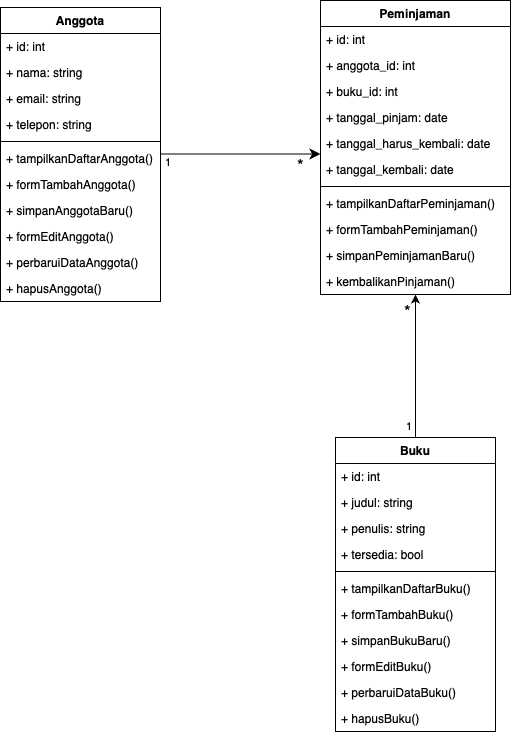

The diagram above was exported from draw.io. Its source (the exported page's mxGraphModel, read from the mxfile embedded in the PNG):
<mxGraphModel dx="668" dy="613" grid="1" gridSize="10" guides="1" tooltips="1" connect="1" arrows="1" fold="1" page="1" pageScale="1" pageWidth="827" pageHeight="1169" math="0" shadow="0">
  <root>
    <mxCell id="WIyWlLk6GJQsqaUBKTNV-0" />
    <mxCell id="WIyWlLk6GJQsqaUBKTNV-1" parent="WIyWlLk6GJQsqaUBKTNV-0" />
    <mxCell id="zkfFHV4jXpPFQw0GAbJ--0" value="Anggota" style="swimlane;fontStyle=1;align=center;verticalAlign=top;childLayout=stackLayout;horizontal=1;startSize=26;horizontalStack=0;resizeParent=1;resizeLast=0;collapsible=1;marginBottom=0;rounded=0;shadow=0;strokeWidth=1;" parent="WIyWlLk6GJQsqaUBKTNV-1" vertex="1">
      <mxGeometry x="60" y="240" width="160" height="294" as="geometry">
        <mxRectangle x="230" y="140" width="160" height="26" as="alternateBounds" />
      </mxGeometry>
    </mxCell>
    <mxCell id="zkfFHV4jXpPFQw0GAbJ--1" value="+ id: int" style="text;align=left;verticalAlign=top;spacingLeft=4;spacingRight=4;overflow=hidden;rotatable=0;points=[[0,0.5],[1,0.5]];portConstraint=eastwest;" parent="zkfFHV4jXpPFQw0GAbJ--0" vertex="1">
      <mxGeometry y="26" width="160" height="26" as="geometry" />
    </mxCell>
    <mxCell id="zkfFHV4jXpPFQw0GAbJ--2" value="+ nama: string&#10;" style="text;align=left;verticalAlign=top;spacingLeft=4;spacingRight=4;overflow=hidden;rotatable=0;points=[[0,0.5],[1,0.5]];portConstraint=eastwest;rounded=0;shadow=0;html=0;" parent="zkfFHV4jXpPFQw0GAbJ--0" vertex="1">
      <mxGeometry y="52" width="160" height="26" as="geometry" />
    </mxCell>
    <mxCell id="zkfFHV4jXpPFQw0GAbJ--3" value="+ email: string" style="text;align=left;verticalAlign=top;spacingLeft=4;spacingRight=4;overflow=hidden;rotatable=0;points=[[0,0.5],[1,0.5]];portConstraint=eastwest;rounded=0;shadow=0;html=0;" parent="zkfFHV4jXpPFQw0GAbJ--0" vertex="1">
      <mxGeometry y="78" width="160" height="26" as="geometry" />
    </mxCell>
    <mxCell id="TYRFFWi467T_6kmOzu1B-0" value="+ telepon: string" style="text;align=left;verticalAlign=top;spacingLeft=4;spacingRight=4;overflow=hidden;rotatable=0;points=[[0,0.5],[1,0.5]];portConstraint=eastwest;rounded=0;shadow=0;html=0;" parent="zkfFHV4jXpPFQw0GAbJ--0" vertex="1">
      <mxGeometry y="104" width="160" height="26" as="geometry" />
    </mxCell>
    <mxCell id="zkfFHV4jXpPFQw0GAbJ--4" value="" style="line;html=1;strokeWidth=1;align=left;verticalAlign=middle;spacingTop=-1;spacingLeft=3;spacingRight=3;rotatable=0;labelPosition=right;points=[];portConstraint=eastwest;" parent="zkfFHV4jXpPFQw0GAbJ--0" vertex="1">
      <mxGeometry y="130" width="160" height="8" as="geometry" />
    </mxCell>
    <mxCell id="TYRFFWi467T_6kmOzu1B-2" value="+ tampilkanDaftarAnggota()" style="text;align=left;verticalAlign=top;spacingLeft=4;spacingRight=4;overflow=hidden;rotatable=0;points=[[0,0.5],[1,0.5]];portConstraint=eastwest;" parent="zkfFHV4jXpPFQw0GAbJ--0" vertex="1">
      <mxGeometry y="138" width="160" height="26" as="geometry" />
    </mxCell>
    <mxCell id="zkfFHV4jXpPFQw0GAbJ--5" value="+ formTambahAnggota()" style="text;align=left;verticalAlign=top;spacingLeft=4;spacingRight=4;overflow=hidden;rotatable=0;points=[[0,0.5],[1,0.5]];portConstraint=eastwest;" parent="zkfFHV4jXpPFQw0GAbJ--0" vertex="1">
      <mxGeometry y="164" width="160" height="26" as="geometry" />
    </mxCell>
    <mxCell id="TYRFFWi467T_6kmOzu1B-1" value="+ simpanAnggotaBaru()" style="text;align=left;verticalAlign=top;spacingLeft=4;spacingRight=4;overflow=hidden;rotatable=0;points=[[0,0.5],[1,0.5]];portConstraint=eastwest;" parent="zkfFHV4jXpPFQw0GAbJ--0" vertex="1">
      <mxGeometry y="190" width="160" height="26" as="geometry" />
    </mxCell>
    <mxCell id="TYRFFWi467T_6kmOzu1B-3" value="+ formEditAnggota()" style="text;align=left;verticalAlign=top;spacingLeft=4;spacingRight=4;overflow=hidden;rotatable=0;points=[[0,0.5],[1,0.5]];portConstraint=eastwest;" parent="zkfFHV4jXpPFQw0GAbJ--0" vertex="1">
      <mxGeometry y="216" width="160" height="26" as="geometry" />
    </mxCell>
    <mxCell id="TYRFFWi467T_6kmOzu1B-5" value="+ perbaruiDataAnggota()" style="text;align=left;verticalAlign=top;spacingLeft=4;spacingRight=4;overflow=hidden;rotatable=0;points=[[0,0.5],[1,0.5]];portConstraint=eastwest;" parent="zkfFHV4jXpPFQw0GAbJ--0" vertex="1">
      <mxGeometry y="242" width="160" height="26" as="geometry" />
    </mxCell>
    <mxCell id="TYRFFWi467T_6kmOzu1B-4" value="+ hapusAnggota()" style="text;align=left;verticalAlign=top;spacingLeft=4;spacingRight=4;overflow=hidden;rotatable=0;points=[[0,0.5],[1,0.5]];portConstraint=eastwest;" parent="zkfFHV4jXpPFQw0GAbJ--0" vertex="1">
      <mxGeometry y="268" width="160" height="26" as="geometry" />
    </mxCell>
    <mxCell id="TYRFFWi467T_6kmOzu1B-6" value="Buku" style="swimlane;fontStyle=1;align=center;verticalAlign=top;childLayout=stackLayout;horizontal=1;startSize=26;horizontalStack=0;resizeParent=1;resizeLast=0;collapsible=1;marginBottom=0;rounded=0;shadow=0;strokeWidth=1;" parent="WIyWlLk6GJQsqaUBKTNV-1" vertex="1">
      <mxGeometry x="395" y="670" width="160" height="294" as="geometry">
        <mxRectangle x="230" y="140" width="160" height="26" as="alternateBounds" />
      </mxGeometry>
    </mxCell>
    <mxCell id="TYRFFWi467T_6kmOzu1B-7" value="+ id: int" style="text;align=left;verticalAlign=top;spacingLeft=4;spacingRight=4;overflow=hidden;rotatable=0;points=[[0,0.5],[1,0.5]];portConstraint=eastwest;" parent="TYRFFWi467T_6kmOzu1B-6" vertex="1">
      <mxGeometry y="26" width="160" height="26" as="geometry" />
    </mxCell>
    <mxCell id="TYRFFWi467T_6kmOzu1B-8" value="+ judul: string" style="text;align=left;verticalAlign=top;spacingLeft=4;spacingRight=4;overflow=hidden;rotatable=0;points=[[0,0.5],[1,0.5]];portConstraint=eastwest;rounded=0;shadow=0;html=0;" parent="TYRFFWi467T_6kmOzu1B-6" vertex="1">
      <mxGeometry y="52" width="160" height="26" as="geometry" />
    </mxCell>
    <mxCell id="TYRFFWi467T_6kmOzu1B-9" value="+ penulis: string" style="text;align=left;verticalAlign=top;spacingLeft=4;spacingRight=4;overflow=hidden;rotatable=0;points=[[0,0.5],[1,0.5]];portConstraint=eastwest;rounded=0;shadow=0;html=0;" parent="TYRFFWi467T_6kmOzu1B-6" vertex="1">
      <mxGeometry y="78" width="160" height="26" as="geometry" />
    </mxCell>
    <mxCell id="TYRFFWi467T_6kmOzu1B-10" value="+ tersedia: bool" style="text;align=left;verticalAlign=top;spacingLeft=4;spacingRight=4;overflow=hidden;rotatable=0;points=[[0,0.5],[1,0.5]];portConstraint=eastwest;rounded=0;shadow=0;html=0;" parent="TYRFFWi467T_6kmOzu1B-6" vertex="1">
      <mxGeometry y="104" width="160" height="26" as="geometry" />
    </mxCell>
    <mxCell id="TYRFFWi467T_6kmOzu1B-11" value="" style="line;html=1;strokeWidth=1;align=left;verticalAlign=middle;spacingTop=-1;spacingLeft=3;spacingRight=3;rotatable=0;labelPosition=right;points=[];portConstraint=eastwest;" parent="TYRFFWi467T_6kmOzu1B-6" vertex="1">
      <mxGeometry y="130" width="160" height="8" as="geometry" />
    </mxCell>
    <mxCell id="TYRFFWi467T_6kmOzu1B-12" value="+ tampilkanDaftarBuku()" style="text;align=left;verticalAlign=top;spacingLeft=4;spacingRight=4;overflow=hidden;rotatable=0;points=[[0,0.5],[1,0.5]];portConstraint=eastwest;" parent="TYRFFWi467T_6kmOzu1B-6" vertex="1">
      <mxGeometry y="138" width="160" height="26" as="geometry" />
    </mxCell>
    <mxCell id="TYRFFWi467T_6kmOzu1B-13" value="+ formTambahBuku()" style="text;align=left;verticalAlign=top;spacingLeft=4;spacingRight=4;overflow=hidden;rotatable=0;points=[[0,0.5],[1,0.5]];portConstraint=eastwest;" parent="TYRFFWi467T_6kmOzu1B-6" vertex="1">
      <mxGeometry y="164" width="160" height="26" as="geometry" />
    </mxCell>
    <mxCell id="TYRFFWi467T_6kmOzu1B-14" value="+ simpanBukuBaru()" style="text;align=left;verticalAlign=top;spacingLeft=4;spacingRight=4;overflow=hidden;rotatable=0;points=[[0,0.5],[1,0.5]];portConstraint=eastwest;" parent="TYRFFWi467T_6kmOzu1B-6" vertex="1">
      <mxGeometry y="190" width="160" height="26" as="geometry" />
    </mxCell>
    <mxCell id="TYRFFWi467T_6kmOzu1B-15" value="+ formEditBuku()" style="text;align=left;verticalAlign=top;spacingLeft=4;spacingRight=4;overflow=hidden;rotatable=0;points=[[0,0.5],[1,0.5]];portConstraint=eastwest;" parent="TYRFFWi467T_6kmOzu1B-6" vertex="1">
      <mxGeometry y="216" width="160" height="26" as="geometry" />
    </mxCell>
    <mxCell id="TYRFFWi467T_6kmOzu1B-16" value="+ perbaruiDataBuku()" style="text;align=left;verticalAlign=top;spacingLeft=4;spacingRight=4;overflow=hidden;rotatable=0;points=[[0,0.5],[1,0.5]];portConstraint=eastwest;" parent="TYRFFWi467T_6kmOzu1B-6" vertex="1">
      <mxGeometry y="242" width="160" height="26" as="geometry" />
    </mxCell>
    <mxCell id="TYRFFWi467T_6kmOzu1B-17" value="+ hapusBuku()" style="text;align=left;verticalAlign=top;spacingLeft=4;spacingRight=4;overflow=hidden;rotatable=0;points=[[0,0.5],[1,0.5]];portConstraint=eastwest;" parent="TYRFFWi467T_6kmOzu1B-6" vertex="1">
      <mxGeometry y="268" width="160" height="26" as="geometry" />
    </mxCell>
    <mxCell id="TYRFFWi467T_6kmOzu1B-18" value="Peminjaman" style="swimlane;fontStyle=1;align=center;verticalAlign=top;childLayout=stackLayout;horizontal=1;startSize=26;horizontalStack=0;resizeParent=1;resizeLast=0;collapsible=1;marginBottom=0;rounded=0;shadow=0;strokeWidth=1;" parent="WIyWlLk6GJQsqaUBKTNV-1" vertex="1">
      <mxGeometry x="380" y="233" width="190" height="294" as="geometry">
        <mxRectangle x="230" y="140" width="160" height="26" as="alternateBounds" />
      </mxGeometry>
    </mxCell>
    <mxCell id="TYRFFWi467T_6kmOzu1B-19" value="+ id: int" style="text;align=left;verticalAlign=top;spacingLeft=4;spacingRight=4;overflow=hidden;rotatable=0;points=[[0,0.5],[1,0.5]];portConstraint=eastwest;" parent="TYRFFWi467T_6kmOzu1B-18" vertex="1">
      <mxGeometry y="26" width="190" height="26" as="geometry" />
    </mxCell>
    <mxCell id="TYRFFWi467T_6kmOzu1B-20" value="+ anggota_id: int" style="text;align=left;verticalAlign=top;spacingLeft=4;spacingRight=4;overflow=hidden;rotatable=0;points=[[0,0.5],[1,0.5]];portConstraint=eastwest;rounded=0;shadow=0;html=0;" parent="TYRFFWi467T_6kmOzu1B-18" vertex="1">
      <mxGeometry y="52" width="190" height="26" as="geometry" />
    </mxCell>
    <mxCell id="TYRFFWi467T_6kmOzu1B-21" value="+ buku_id: int" style="text;align=left;verticalAlign=top;spacingLeft=4;spacingRight=4;overflow=hidden;rotatable=0;points=[[0,0.5],[1,0.5]];portConstraint=eastwest;rounded=0;shadow=0;html=0;" parent="TYRFFWi467T_6kmOzu1B-18" vertex="1">
      <mxGeometry y="78" width="190" height="26" as="geometry" />
    </mxCell>
    <mxCell id="TYRFFWi467T_6kmOzu1B-31" value="+ tanggal_pinjam: date" style="text;align=left;verticalAlign=top;spacingLeft=4;spacingRight=4;overflow=hidden;rotatable=0;points=[[0,0.5],[1,0.5]];portConstraint=eastwest;rounded=0;shadow=0;html=0;" parent="TYRFFWi467T_6kmOzu1B-18" vertex="1">
      <mxGeometry y="104" width="190" height="26" as="geometry" />
    </mxCell>
    <mxCell id="TYRFFWi467T_6kmOzu1B-30" value="+ tanggal_harus_kembali: date" style="text;align=left;verticalAlign=top;spacingLeft=4;spacingRight=4;overflow=hidden;rotatable=0;points=[[0,0.5],[1,0.5]];portConstraint=eastwest;rounded=0;shadow=0;html=0;" parent="TYRFFWi467T_6kmOzu1B-18" vertex="1">
      <mxGeometry y="130" width="190" height="26" as="geometry" />
    </mxCell>
    <mxCell id="TYRFFWi467T_6kmOzu1B-22" value="+ tanggal_kembali: date" style="text;align=left;verticalAlign=top;spacingLeft=4;spacingRight=4;overflow=hidden;rotatable=0;points=[[0,0.5],[1,0.5]];portConstraint=eastwest;rounded=0;shadow=0;html=0;" parent="TYRFFWi467T_6kmOzu1B-18" vertex="1">
      <mxGeometry y="156" width="190" height="26" as="geometry" />
    </mxCell>
    <mxCell id="TYRFFWi467T_6kmOzu1B-23" value="" style="line;html=1;strokeWidth=1;align=left;verticalAlign=middle;spacingTop=-1;spacingLeft=3;spacingRight=3;rotatable=0;labelPosition=right;points=[];portConstraint=eastwest;" parent="TYRFFWi467T_6kmOzu1B-18" vertex="1">
      <mxGeometry y="182" width="190" height="8" as="geometry" />
    </mxCell>
    <mxCell id="TYRFFWi467T_6kmOzu1B-24" value="+ tampilkanDaftarPeminjaman()" style="text;align=left;verticalAlign=top;spacingLeft=4;spacingRight=4;overflow=hidden;rotatable=0;points=[[0,0.5],[1,0.5]];portConstraint=eastwest;" parent="TYRFFWi467T_6kmOzu1B-18" vertex="1">
      <mxGeometry y="190" width="190" height="26" as="geometry" />
    </mxCell>
    <mxCell id="TYRFFWi467T_6kmOzu1B-25" value="+ formTambahPeminjaman()" style="text;align=left;verticalAlign=top;spacingLeft=4;spacingRight=4;overflow=hidden;rotatable=0;points=[[0,0.5],[1,0.5]];portConstraint=eastwest;" parent="TYRFFWi467T_6kmOzu1B-18" vertex="1">
      <mxGeometry y="216" width="190" height="26" as="geometry" />
    </mxCell>
    <mxCell id="TYRFFWi467T_6kmOzu1B-26" value="+ simpanPeminjamanBaru()" style="text;align=left;verticalAlign=top;spacingLeft=4;spacingRight=4;overflow=hidden;rotatable=0;points=[[0,0.5],[1,0.5]];portConstraint=eastwest;" parent="TYRFFWi467T_6kmOzu1B-18" vertex="1">
      <mxGeometry y="242" width="190" height="26" as="geometry" />
    </mxCell>
    <mxCell id="TYRFFWi467T_6kmOzu1B-27" value="+ kembalikanPinjaman()" style="text;align=left;verticalAlign=top;spacingLeft=4;spacingRight=4;overflow=hidden;rotatable=0;points=[[0,0.5],[1,0.5]];portConstraint=eastwest;" parent="TYRFFWi467T_6kmOzu1B-18" vertex="1">
      <mxGeometry y="268" width="190" height="26" as="geometry" />
    </mxCell>
    <mxCell id="q77DjsYreieLMDBwCbFb-2" value="" style="endArrow=classic;html=1;edgeStyle=orthogonalEdgeStyle;rounded=0;fontSize=12;startSize=8;endSize=8;curved=1;" parent="WIyWlLk6GJQsqaUBKTNV-1" edge="1">
      <mxGeometry relative="1" as="geometry">
        <mxPoint x="220" y="386.5" as="sourcePoint" />
        <mxPoint x="380" y="386.5" as="targetPoint" />
      </mxGeometry>
    </mxCell>
    <mxCell id="q77DjsYreieLMDBwCbFb-4" value="*" style="edgeLabel;resizable=0;html=1;align=center;verticalAlign=top;fontSize=17;" parent="q77DjsYreieLMDBwCbFb-2" connectable="0" vertex="1">
      <mxGeometry x="1" relative="1" as="geometry">
        <mxPoint x="-20" y="-6" as="offset" />
      </mxGeometry>
    </mxCell>
    <mxCell id="q77DjsYreieLMDBwCbFb-3" value="1" style="edgeLabel;resizable=0;html=1;align=left;verticalAlign=bottom;" parent="q77DjsYreieLMDBwCbFb-2" connectable="0" vertex="1">
      <mxGeometry x="-1" relative="1" as="geometry">
        <mxPoint x="3" y="17" as="offset" />
      </mxGeometry>
    </mxCell>
    <mxCell id="q77DjsYreieLMDBwCbFb-9" value="*" style="edgeLabel;resizable=0;html=1;align=center;verticalAlign=top;fontSize=17;" parent="WIyWlLk6GJQsqaUBKTNV-1" connectable="0" vertex="1">
      <mxGeometry x="467" y="527" as="geometry" />
    </mxCell>
    <mxCell id="hNj8Mi2xQzlkQwkVChEy-2" value="" style="endArrow=classic;html=1;rounded=0;exitX=0.5;exitY=0;exitDx=0;exitDy=0;" edge="1" parent="WIyWlLk6GJQsqaUBKTNV-1" source="TYRFFWi467T_6kmOzu1B-6" target="TYRFFWi467T_6kmOzu1B-27">
      <mxGeometry width="50" height="50" relative="1" as="geometry">
        <mxPoint x="440" y="550" as="sourcePoint" />
        <mxPoint x="490" y="500" as="targetPoint" />
      </mxGeometry>
    </mxCell>
    <mxCell id="hNj8Mi2xQzlkQwkVChEy-3" value="1" style="edgeLabel;resizable=0;html=1;align=left;verticalAlign=bottom;" connectable="0" vertex="1" parent="WIyWlLk6GJQsqaUBKTNV-1">
      <mxGeometry x="463.9999999999999" y="667" as="geometry" />
    </mxCell>
  </root>
</mxGraphModel>